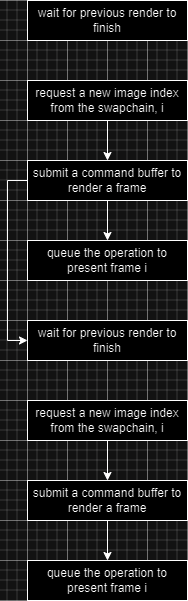

The diagram above was exported from draw.io. Its source (the exported page's mxGraphModel, read from the mxfile embedded in the PNG):
<mxGraphModel dx="2074" dy="1184" grid="1" gridSize="10" guides="1" tooltips="1" connect="1" arrows="1" fold="1" page="1" pageScale="1" pageWidth="850" pageHeight="1100" math="0" shadow="0">
  <root>
    <mxCell id="0" />
    <mxCell id="1" parent="0" />
    <mxCell id="-8lOmDzYfAmUo0BF21Zj-1" value="wait for previous render to finish" style="rounded=0;whiteSpace=wrap;html=1;" vertex="1" parent="1">
      <mxGeometry x="360" y="120" width="160" height="40" as="geometry" />
    </mxCell>
    <mxCell id="-8lOmDzYfAmUo0BF21Zj-7" style="edgeStyle=orthogonalEdgeStyle;rounded=0;orthogonalLoop=1;jettySize=auto;html=1;exitX=0.5;exitY=1;exitDx=0;exitDy=0;entryX=0.5;entryY=0;entryDx=0;entryDy=0;" edge="1" parent="1" source="-8lOmDzYfAmUo0BF21Zj-2" target="-8lOmDzYfAmUo0BF21Zj-4">
      <mxGeometry relative="1" as="geometry" />
    </mxCell>
    <mxCell id="-8lOmDzYfAmUo0BF21Zj-2" value="request a new image index from the swapchain, i" style="rounded=0;whiteSpace=wrap;html=1;" vertex="1" parent="1">
      <mxGeometry x="360" y="200" width="160" height="40" as="geometry" />
    </mxCell>
    <mxCell id="-8lOmDzYfAmUo0BF21Zj-8" style="edgeStyle=orthogonalEdgeStyle;rounded=0;orthogonalLoop=1;jettySize=auto;html=1;exitX=0.5;exitY=1;exitDx=0;exitDy=0;entryX=0.5;entryY=0;entryDx=0;entryDy=0;" edge="1" parent="1" source="-8lOmDzYfAmUo0BF21Zj-4" target="-8lOmDzYfAmUo0BF21Zj-5">
      <mxGeometry relative="1" as="geometry" />
    </mxCell>
    <mxCell id="-8lOmDzYfAmUo0BF21Zj-15" style="edgeStyle=orthogonalEdgeStyle;rounded=0;orthogonalLoop=1;jettySize=auto;html=1;exitX=0;exitY=0.5;exitDx=0;exitDy=0;entryX=0;entryY=0.5;entryDx=0;entryDy=0;" edge="1" parent="1" source="-8lOmDzYfAmUo0BF21Zj-4" target="-8lOmDzYfAmUo0BF21Zj-9">
      <mxGeometry relative="1" as="geometry" />
    </mxCell>
    <mxCell id="-8lOmDzYfAmUo0BF21Zj-4" value="submit a command buffer to render a frame" style="rounded=0;whiteSpace=wrap;html=1;" vertex="1" parent="1">
      <mxGeometry x="360" y="280" width="160" height="40" as="geometry" />
    </mxCell>
    <mxCell id="-8lOmDzYfAmUo0BF21Zj-5" value="queue the operation to present frame i" style="rounded=0;whiteSpace=wrap;html=1;" vertex="1" parent="1">
      <mxGeometry x="360" y="360" width="160" height="40" as="geometry" />
    </mxCell>
    <mxCell id="-8lOmDzYfAmUo0BF21Zj-9" value="wait for previous render to finish" style="rounded=0;whiteSpace=wrap;html=1;" vertex="1" parent="1">
      <mxGeometry x="360" y="440" width="160" height="40" as="geometry" />
    </mxCell>
    <mxCell id="-8lOmDzYfAmUo0BF21Zj-10" style="edgeStyle=orthogonalEdgeStyle;rounded=0;orthogonalLoop=1;jettySize=auto;html=1;exitX=0.5;exitY=1;exitDx=0;exitDy=0;entryX=0.5;entryY=0;entryDx=0;entryDy=0;" edge="1" parent="1" source="-8lOmDzYfAmUo0BF21Zj-11" target="-8lOmDzYfAmUo0BF21Zj-13">
      <mxGeometry relative="1" as="geometry" />
    </mxCell>
    <mxCell id="-8lOmDzYfAmUo0BF21Zj-11" value="request a new image index from the swapchain, i" style="rounded=0;whiteSpace=wrap;html=1;" vertex="1" parent="1">
      <mxGeometry x="360" y="520" width="160" height="40" as="geometry" />
    </mxCell>
    <mxCell id="-8lOmDzYfAmUo0BF21Zj-12" style="edgeStyle=orthogonalEdgeStyle;rounded=0;orthogonalLoop=1;jettySize=auto;html=1;exitX=0.5;exitY=1;exitDx=0;exitDy=0;entryX=0.5;entryY=0;entryDx=0;entryDy=0;" edge="1" parent="1" source="-8lOmDzYfAmUo0BF21Zj-13" target="-8lOmDzYfAmUo0BF21Zj-14">
      <mxGeometry relative="1" as="geometry" />
    </mxCell>
    <mxCell id="-8lOmDzYfAmUo0BF21Zj-13" value="submit a command buffer to render a frame" style="rounded=0;whiteSpace=wrap;html=1;" vertex="1" parent="1">
      <mxGeometry x="360" y="600" width="160" height="40" as="geometry" />
    </mxCell>
    <mxCell id="-8lOmDzYfAmUo0BF21Zj-14" value="queue the operation to present frame i" style="rounded=0;whiteSpace=wrap;html=1;" vertex="1" parent="1">
      <mxGeometry x="360" y="680" width="160" height="40" as="geometry" />
    </mxCell>
  </root>
</mxGraphModel>